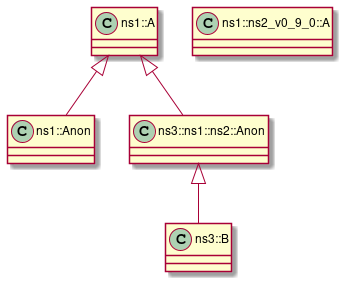

The diagram above was rendered by PlantUML. Its source (embedded in the PNG):
@startuml
class "ns1::A" as C_0000000185

class "ns1::ns2_v0_9_0::A" as C_0000000187

class "ns1::Anon" as C_0000000189

class "ns3::ns1::ns2::Anon" as C_0000000191

class "ns3::B" as C_0000000193

class C_0000000185 {
}

class C_0000000187 {
}

class C_0000000189 {
}
C_0000000185 <|-- C_0000000189

class C_0000000191 {
}
C_0000000185 <|-- C_0000000191

class C_0000000193 {
}
C_0000000191 <|-- C_0000000193

@enduml